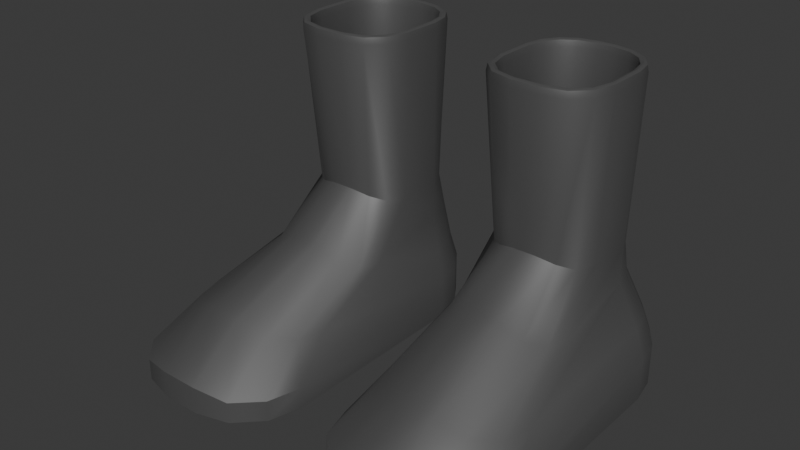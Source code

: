 # Source: IronBoots.blend  (saved by Blender 4.2.66; exported with 4.5.12 LTS)
import bpy
from mathutils import Matrix  # noqa: F401  (used for matrix-valued properties, if any)

bpy.ops.wm.read_factory_settings(use_empty=True)
scene = bpy.context.scene
scene.name = 'Scene'

# ---- collections
col_collection = bpy.data.collections.new('Collection'); scene.collection.children.link(col_collection)

# ---- materials (node trees are filled in below, after node groups)
mat_ironboots = bpy.data.materials.new('IronBoots')
mat_dark = bpy.data.materials.new('Dark')
mat_dark.alpha_threshold = 0.0
mat_dark.roughness = 0.5
mat_dark.line_color = (0.0, 0.0, 0.0, 1.0)

# ---- node groups
ng_smooth_by_angle = bpy.data.node_groups.new('Smooth by Angle', 'GeometryNodeTree')
_s = ng_smooth_by_angle.interface.new_socket(name='Mesh', in_out='OUTPUT', socket_type='NodeSocketGeometry')
_s = ng_smooth_by_angle.interface.new_socket(name='Mesh', in_out='INPUT', socket_type='NodeSocketGeometry')
_s = ng_smooth_by_angle.interface.new_socket(name='Angle', in_out='INPUT', socket_type='NodeSocketFloat')
_s.subtype = 'ANGLE'
_s.default_value = 0.5236
_s.min_value = 0.0
_s.max_value = 3.142
_s.description = 'Maximum face angle for smooth edges'
_s = ng_smooth_by_angle.interface.new_socket(name='Ignore Sharpness', in_out='INPUT', socket_type='NodeSocketBool')
_s.force_non_field = True
ng_smooth_by_angle.description = 'Set the sharpness of mesh edges based on the angle between the neighboring faces'
ng_smooth_by_angle.is_modifier = True
_N = ng_smooth_by_angle.nodes; _L = ng_smooth_by_angle.links
n0 = _N.new('GeometryNodeSetShadeSmooth'); n0.name = 'Set Shade Smooth'; n0.location = (120, -80)
n0.domain = 'EDGE'
n1 = _N.new('GeometryNodeSetShadeSmooth'); n1.name = 'Set Shade Smooth.001'; n1.location = (300, -80)
n2 = _N.new('NodeGroupOutput'); n2.name = 'Group Output'; n2.location = (480, -80)
n3 = _N.new('GeometryNodeInputMeshEdgeAngle'); n3.name = 'Edge Angle'; n3.location = (-440, -240)
n4 = _N.new('NodeGroupInput'); n4.name = 'Group Input'; n4.location = (-80, -80)
n5 = _N.new('GeometryNodeInputEdgeSmooth'); n5.name = 'Is Edge Smooth'; n5.location = (-260, -120)
n6 = _N.new('GeometryNodeInputShadeSmooth'); n6.name = 'Is Shade Smooth'; n6.location = (-440, -397)
n7 = _N.new('FunctionNodeCompare'); n7.name = 'Compare'; n7.location = (-260, -260)
n7.operation = 'LESS_EQUAL'
n7.inputs[6].default_value = (0.0, 0.0, 0.0, 0.0)
n7.inputs[7].default_value = (0.0, 0.0, 0.0, 0.0)
n8 = _N.new('FunctionNodeBooleanMath'); n8.name = 'Boolean Math.001'; n8.location = (-80, -260)
n9 = _N.new('NodeGroupInput'); n9.name = 'Group Input.001'; n9.location = (-440, -329)
n10 = _N.new('NodeGroupInput'); n10.name = 'Group Input.002'; n10.location = (-259, -189)
n11 = _N.new('FunctionNodeBooleanMath'); n11.name = 'Boolean Math'; n11.location = (-80, -149)
n11.operation = 'OR'
n12 = _N.new('FunctionNodeBooleanMath'); n12.name = 'Boolean Math.002'; n12.location = (-260, -380)
n12.operation = 'OR'
n13 = _N.new('NodeGroupInput'); n13.name = 'Group Input.003'; n13.location = (-440, -460)
_L.new(n3.outputs[0], n7.inputs[0])
_L.new(n1.outputs[0], n2.inputs[0])
_L.new(n9.outputs[1], n7.inputs[1])
_L.new(n7.outputs[0], n8.inputs[0])
_L.new(n4.outputs[0], n0.inputs[0])
_L.new(n0.outputs[0], n1.inputs[0])
_L.new(n8.outputs[0], n0.inputs[2])
_L.new(n10.outputs[2], n11.inputs[1])
_L.new(n5.outputs[0], n11.inputs[0])
_L.new(n11.outputs[0], n0.inputs[1])
_L.new(n13.outputs[2], n12.inputs[1])
_L.new(n6.outputs[0], n12.inputs[0])
_L.new(n12.outputs[0], n8.inputs[1])
n2.is_active_output = True

# ---- material node trees
mat_ironboots.use_nodes = True; mat_ironboots.node_tree.nodes.clear()
_N = mat_ironboots.node_tree.nodes; _L = mat_ironboots.node_tree.links
n0 = _N.new('ShaderNodeBsdfPrincipled'); n0.name = 'Principled BSDF'; n0.location = (10, 300)
n0.inputs[0].default_value = (0.1477, 0.1477, 0.1477, 1.0)
n0.inputs[1].default_value = 0.5181
n0.inputs[3].default_value = 1.8
n1 = _N.new('ShaderNodeOutputMaterial'); n1.name = 'Material Output'; n1.location = (300, 300)
_L.new(n0.outputs[0], n1.inputs[0])
n1.is_active_output = True
mat_dark.use_nodes = True; mat_dark.node_tree.nodes.clear()
_N = mat_dark.node_tree.nodes; _L = mat_dark.node_tree.links
n0 = _N.new('ShaderNodeOutputMaterial'); n0.name = 'Material Output'; n0.location = (300, 300)
n1 = _N.new('ShaderNodeBsdfPrincipled'); n1.name = 'Principled BSDF'; n1.location = (10, 300)
n1.inputs[0].default_value = (0.0, 0.0, 0.0, 1.0)
n1.inputs[2].default_value = 1.0
n1.inputs[3].default_value = 1.0
_L.new(n1.outputs[0], n0.inputs[0])
n0.is_active_output = True

# ---- world
world_world = bpy.data.worlds.new('World'); scene.world = world_world
world_world.use_nodes = True; world_world.node_tree.nodes.clear()
_N = world_world.node_tree.nodes; _L = world_world.node_tree.links
n0 = _N.new('ShaderNodeOutputWorld'); n0.name = 'World Output'; n0.location = (300, 300)
n1 = _N.new('ShaderNodeBackground'); n1.name = 'Background'; n1.location = (10, 300)
n1.inputs[0].default_value = (0.05088, 0.05088, 0.05088, 1.0)
_L.new(n1.outputs[0], n0.inputs[0])
n0.is_active_output = True
world_world.color = (0.05088, 0.05088, 0.05088)
world_world.sun_shadow_jitter_overblur = 0.0

# ---- meshes
me_plane = bpy.data.meshes.new('Plane')
me_plane.from_pydata([(1.154, -0.6122, 0.001318), (0.7665, -1.0, 0.001318), (1.102, -0.8061, 0.001318), (0.9604, -0.948, 0.001318), (0.542, -1.0, 0.001318), (0.1542, -0.6122, 0.001318), (0.3481, -0.948, 0.001318), (0.2062, -0.8061, 0.001318), (0.1542, -0.6122, 0.1221), (0.542, -1.0, 0.1593), (0.2062, -0.8061, 0.1221), (0.3481, -0.948, 0.1244), (0.7665, -1.0, 0.1593), (1.154, -0.6122, 0.1221), (0.9604, -0.948, 0.1244), (1.102, -0.8061, 0.1221), (0.7269, 1.0, 0.001318), (1.154, 0.5727, 0.001318), (0.8905, 0.9675, 0.001318), (1.029, 0.8748, 0.001318), (1.122, 0.7362, 0.001318), (0.1542, 0.5727, 0.001318), (0.5816, 1.0, 0.001318), (0.1868, 0.7362, 0.001318), (0.2794, 0.8748, 0.001318), (0.418, 0.9675, 0.001318), (1.154, 0.5727, 0.2487), (0.7269, 1.0, 0.2487), (1.122, 0.7362, 0.2487), (1.029, 0.8748, 0.2487), (0.8905, 0.9675, 0.2487), (0.5816, 1.0, 0.2487), (0.1542, 0.5727, 0.2487), (0.418, 0.9675, 0.2487), (0.2794, 0.8748, 0.2487), (0.1868, 0.7362, 0.2487), (0.5306, -0.105, 0.6172), (0.8251, -0.06984, 0.5432), (0.9153, 0.02036, 0.4968), (0.9505, 0.1516, 0.4968), (0.5602, 0.92, 0.5996), (0.2739, 0.6338, 0.5996), (0.9505, 0.6338, 0.5996), (0.7771, 0.8976, 0.5996), (0.6643, 0.92, 0.5996), (0.5613, -0.6598, 0.3973), (0.4007, -0.6168, 0.3259), (0.2832, -0.4992, 0.306), (0.2401, -0.3387, 0.306), (0.9078, -0.6168, 0.3259), (0.7472, -0.6598, 0.3973), (1.025, -0.4992, 0.306), (1.068, -0.3387, 0.306), (0.4586, 0.9696, 0.3621), (0.594, 0.9966, 0.3621), (0.3438, 0.8929, 0.3621), (0.2671, 0.7781, 0.3621), (0.2401, 0.6427, 0.3621), (1.041, 0.7781, 0.3621), (1.068, 0.6427, 0.3621), (0.9647, 0.8929, 0.3621), (0.8499, 0.9696, 0.3621), (0.7144, 0.9966, 0.3621), (0.9223, 0.4185, 0.79), (0.8599, 0.3267, 0.7795), (0.7622, 0.8676, 0.79), (0.8438, 0.8117, 0.79), (0.678, 0.2287, 0.8392), (0.5464, 0.2287, 0.8392), (0.6611, 0.8988, 0.7898), (0.4622, 0.8676, 0.79), (0.5633, 0.8988, 0.7898), (0.4444, 0.2639, 0.8088), (0.3806, 0.8117, 0.79), (0.3646, 0.3267, 0.7795), (0.9458, 0.6331, 0.7894), (0.3181, 0.7341, 0.7898), (0.3021, 0.4185, 0.79), (0.2786, 0.6331, 0.7894), (0.78, 0.2639, 0.8088), (0.9064, 0.7341, 0.7898), (0.3993, -0.06984, 0.5432), (0.3091, 0.02036, 0.4968), (0.2739, 0.1516, 0.4968), (0.6938, -0.105, 0.6172), (0.4474, 0.8976, 0.5996), (0.3568, 0.8371, 0.5996), (0.2964, 0.7466, 0.5996), (0.9281, 0.7466, 0.5996), (0.8676, 0.8371, 0.5996), (0.537, 0.1975, 1.491), (0.4246, 0.2276, 1.491), (0.353, 0.2993, 1.491), (0.3229, 0.4117, 1.491), (0.7998, 0.2276, 1.491), (0.6874, 0.1975, 1.491), (0.8714, 0.2993, 1.491), (0.9015, 0.4117, 1.491), (0.4664, 0.8515, 1.491), (0.565, 0.8711, 1.491), (0.3921, 0.8018, 1.491), (0.3425, 0.7275, 1.491), (0.3229, 0.6289, 1.491), (0.8819, 0.7275, 1.491), (0.9015, 0.6289, 1.491), (0.8323, 0.8018, 1.491), (0.758, 0.8515, 1.491), (0.6594, 0.8711, 1.491), (0.5338, 0.173, 1.755), (0.537, 0.1975, 1.71), (0.5361, 0.1903, 1.748), (0.4246, 0.2276, 1.71), (0.412, 0.2057, 1.755), (0.4209, 0.2212, 1.748), (0.353, 0.2993, 1.71), (0.331, 0.2866, 1.755), (0.3466, 0.2956, 1.748), (0.3229, 0.4117, 1.71), (0.2984, 0.4084, 1.755), (0.3157, 0.4107, 1.748), (0.8124, 0.2057, 1.755), (0.7998, 0.2276, 1.71), (0.8035, 0.2212, 1.748), (0.6874, 0.1975, 1.71), (0.6906, 0.173, 1.755), (0.6883, 0.1903, 1.748), (0.8934, 0.2866, 1.755), (0.8714, 0.2993, 1.71), (0.8779, 0.2956, 1.748), (0.926, 0.4084, 1.755), (0.9015, 0.4117, 1.71), (0.9087, 0.4107, 1.748), (0.4569, 0.8745, 1.755), (0.4664, 0.8515, 1.71), (0.4637, 0.8582, 1.748), (0.565, 0.8711, 1.71), (0.5626, 0.8955, 1.755), (0.5643, 0.8782, 1.748), (0.3745, 0.8194, 1.755), (0.3921, 0.8018, 1.71), (0.387, 0.807, 1.748), (0.3194, 0.737, 1.755), (0.3425, 0.7275, 1.71), (0.3357, 0.7303, 1.748), (0.2984, 0.6314, 1.755), (0.3229, 0.6289, 1.71), (0.3157, 0.6297, 1.748), (0.905, 0.737, 1.755), (0.8819, 0.7275, 1.71), (0.8887, 0.7303, 1.748), (0.9015, 0.6289, 1.71), (0.926, 0.6314, 1.755), (0.9087, 0.6297, 1.748), (0.8499, 0.8194, 1.755), (0.8323, 0.8018, 1.71), (0.8375, 0.807, 1.748), (0.7675, 0.8745, 1.755), (0.758, 0.8515, 1.71), (0.7608, 0.8582, 1.748), (0.6618, 0.8955, 1.755), (0.6594, 0.8711, 1.71), (0.6601, 0.8782, 1.748), (0.5306, 0.1485, 1.71), (0.5338, 0.173, 1.755), (0.5315, 0.1557, 1.748), (0.412, 0.2057, 1.755), (0.3993, 0.1837, 1.71), (0.403, 0.1902, 1.748), (0.331, 0.2866, 1.755), (0.3091, 0.2739, 1.71), (0.3155, 0.2776, 1.748), (0.2984, 0.4084, 1.755), (0.2739, 0.4052, 1.71), (0.2811, 0.4062, 1.748), (0.8251, 0.1837, 1.71), (0.8124, 0.2057, 1.755), (0.8214, 0.1902, 1.748), (0.6906, 0.173, 1.755), (0.6938, 0.1485, 1.71), (0.6929, 0.1557, 1.748), (0.9153, 0.2739, 1.71), (0.8934, 0.2866, 1.755), (0.9089, 0.2776, 1.748), (0.9505, 0.4052, 1.71), (0.926, 0.4084, 1.755), (0.9433, 0.4062, 1.748), (0.4474, 0.8976, 1.71), (0.4569, 0.8745, 1.755), (0.4501, 0.8908, 1.748), (0.5626, 0.8955, 1.755), (0.5602, 0.92, 1.71), (0.5609, 0.9128, 1.748), (0.3568, 0.8371, 1.71), (0.3745, 0.8194, 1.755), (0.362, 0.8319, 1.748), (0.2964, 0.7466, 1.71), (0.3194, 0.737, 1.755), (0.3031, 0.7438, 1.748), (0.2739, 0.6338, 1.71), (0.2984, 0.6314, 1.755), (0.2811, 0.6331, 1.748), (0.9281, 0.7466, 1.71), (0.905, 0.737, 1.755), (0.9213, 0.7438, 1.748), (0.926, 0.6314, 1.755), (0.9505, 0.6338, 1.71), (0.9433, 0.6331, 1.748), (0.8676, 0.8371, 1.71), (0.8499, 0.8194, 1.755), (0.8624, 0.8319, 1.748), (0.7771, 0.8976, 1.71), (0.7675, 0.8745, 1.755), (0.7743, 0.8908, 1.748), (0.6643, 0.92, 1.71), (0.6618, 0.8955, 1.755), (0.6635, 0.9128, 1.748)], [], [(0, 17, 26, 13), (32, 8, 48, 57), (21, 5, 8, 32), (4, 9, 11, 6), (6, 11, 10, 7), (7, 10, 8, 5), (12, 1, 3, 14), (14, 3, 2, 15), (15, 2, 0, 13), (4, 1, 12, 9), (31, 22, 25, 33), (33, 25, 24, 34), (34, 24, 23, 35), (35, 23, 21, 32), (26, 17, 20, 28), (28, 20, 19, 29), (29, 19, 18, 30), (30, 18, 16, 27), (16, 22, 31, 27), (63, 75, 205, 183), (11, 9, 45, 46), (28, 29, 60, 58), (15, 13, 52, 51), (35, 32, 57, 56), (12, 14, 49, 50), (33, 34, 55, 53), (27, 31, 54, 62), (29, 30, 61, 60), (10, 11, 46, 47), (26, 28, 58, 59), (9, 12, 50, 45), (13, 26, 59, 52), (14, 15, 51, 49), (34, 35, 56, 55), (31, 33, 53, 54), (30, 27, 62, 61), (8, 10, 47, 48), (36, 81, 46, 45), (81, 82, 47, 46), (82, 83, 48, 47), (37, 84, 50, 49), (38, 37, 49, 51), (39, 38, 51, 52), (84, 36, 45, 50), (85, 40, 54, 53), (86, 85, 53, 55), (87, 86, 55, 56), (41, 87, 56, 57), (88, 42, 59, 58), (89, 88, 58, 60), (43, 89, 60, 61), (44, 43, 61, 62), (40, 44, 62, 54), (42, 39, 52, 59), (83, 41, 57, 48), (150, 148, 103, 104), (65, 69, 213, 210), (74, 72, 166, 169), (70, 73, 192, 186), (68, 67, 178, 162), (73, 76, 195, 192), (69, 71, 190, 213), (77, 74, 169, 172), (71, 70, 186, 190), (76, 78, 198, 195), (78, 77, 172, 198), (67, 79, 174, 178), (75, 80, 201, 205), (79, 64, 180, 174), (80, 66, 207, 201), (64, 63, 183, 180), (66, 65, 210, 207), (88, 89, 66, 80), (37, 38, 64, 79), (42, 88, 80, 75), (84, 37, 79, 67), (87, 41, 78, 76), (41, 83, 77, 78), (83, 82, 74, 77), (86, 87, 76, 73), (39, 42, 75, 63), (82, 81, 72, 74), (85, 86, 73, 70), (44, 40, 71, 69), (81, 36, 68, 72), (40, 85, 70, 71), (43, 44, 69, 65), (36, 84, 67, 68), (89, 43, 65, 66), (38, 39, 63, 64), (6, 7, 5, 21, 23, 24, 25, 22, 16, 18, 19, 20, 17, 0, 2, 3, 1, 4), (109, 123, 95, 90), (117, 114, 92, 93), (145, 117, 93, 102), (121, 127, 96, 94), (127, 130, 97, 96), (130, 150, 104, 97), (114, 111, 91, 92), (133, 139, 100, 98), (160, 135, 99, 107), (144, 141, 196, 199), (142, 145, 102, 101), (148, 154, 105, 103), (154, 157, 106, 105), (157, 160, 107, 106), (72, 68, 162, 166), (139, 142, 101, 100), (135, 133, 98, 99), (123, 121, 94, 95), (93, 92, 91, 90, 95, 94, 96, 97, 104, 103, 105, 106, 107, 99, 98, 100, 101, 102), (120, 124, 177, 175), (147, 151, 204, 202), (126, 120, 175, 181), (153, 147, 202, 208), (129, 126, 181, 184), (156, 153, 208, 211), (124, 108, 163, 177), (159, 156, 211, 214), (132, 136, 189, 187), (108, 112, 165, 163), (136, 159, 214, 189), (138, 132, 187, 193), (112, 115, 168, 165), (151, 129, 184, 204), (141, 138, 193, 196), (115, 118, 171, 168), (118, 144, 199, 171), (163, 165, 167, 164), (164, 167, 166, 162), (165, 168, 170, 167), (167, 170, 169, 166), (168, 171, 173, 170), (170, 173, 172, 169), (175, 177, 179, 176), (176, 179, 178, 174), (181, 175, 176, 182), (182, 176, 174, 180), (184, 181, 182, 185), (185, 182, 180, 183), (177, 163, 164, 179), (179, 164, 162, 178), (187, 189, 191, 188), (188, 191, 190, 186), (193, 187, 188, 194), (194, 188, 186, 192), (196, 193, 194, 197), (197, 194, 192, 195), (199, 196, 197, 200), (200, 197, 195, 198), (202, 204, 206, 203), (203, 206, 205, 201), (208, 202, 203, 209), (209, 203, 201, 207), (211, 208, 209, 212), (212, 209, 207, 210), (214, 211, 212, 215), (215, 212, 210, 213), (189, 214, 215, 191), (191, 215, 213, 190), (204, 184, 185, 206), (206, 185, 183, 205), (171, 199, 200, 173), (173, 200, 198, 172), (109, 111, 113, 110), (110, 113, 112, 108), (111, 114, 116, 113), (113, 116, 115, 112), (114, 117, 119, 116), (116, 119, 118, 115), (121, 123, 125, 122), (122, 125, 124, 120), (127, 121, 122, 128), (128, 122, 120, 126), (130, 127, 128, 131), (131, 128, 126, 129), (123, 109, 110, 125), (125, 110, 108, 124), (133, 135, 137, 134), (134, 137, 136, 132), (139, 133, 134, 140), (140, 134, 132, 138), (142, 139, 140, 143), (143, 140, 138, 141), (145, 142, 143, 146), (146, 143, 141, 144), (148, 150, 152, 149), (149, 152, 151, 147), (154, 148, 149, 155), (155, 149, 147, 153), (157, 154, 155, 158), (158, 155, 153, 156), (160, 157, 158, 161), (161, 158, 156, 159), (135, 160, 161, 137), (137, 161, 159, 136), (150, 130, 131, 152), (152, 131, 129, 151), (117, 145, 146, 119), (119, 146, 144, 118), (111, 109, 90, 91)])
me_plane.polygons.foreach_set('use_smooth', [True] * 200)
me_plane.polygons.foreach_set('material_index', [0, 0, 0, 0, 0, 0, 0, 0, 0, 0, 0, 0, 0, 0, 0, 0, 0, 0, 0, 0, 0, 0, 0, 0, 0, 0, 0, 0, 0, 0, 0, 0, 0, 0, 0, 0, 0, 0, 0, 0, 0, 0, 0, 0, 0, 0, 0, 0, 0, 0, 0, 0, 0, 0, 0, 0, 0, 0, 0, 0, 0, 0, 0, 0, 0, 0, 0, 0, 0, 0, 0, 0, 0, 0, 0, 0, 0, 0, 0, 0, 0, 0, 0, 0, 0, 0, 0, 0, 0, 0, 0, 0, 0, 0, 0, 0, 0, 0, 0, 0, 0, 0, 0, 0, 0, 0, 0, 0, 0, 1, 0, 0, 0, 0, 0, 0, 0, 0, 0, 0, 0, 0, 0, 0, 0, 0, 0, 0, 0, 0, 0, 0, 0, 0, 0, 0, 0, 0, 0, 0, 0, 0, 0, 0, 0, 0, 0, 0, 0, 0, 0, 0, 0, 0, 0, 0, 0, 0, 0, 0, 0, 0, 0, 0, 0, 0, 0, 0, 0, 0, 0, 0, 0, 0, 0, 0, 0, 0, 0, 0, 0, 0, 0, 0, 0, 0, 0, 0, 0, 0, 0, 0, 0, 0, 0, 0, 0, 0, 0, 0])
_uv = me_plane.uv_layers.new(name='UVMap')
_uv.uv.foreach_set('vector', [0.0, 0.0, 0.0, 0.0, 0.0, 0.0, 0.0, 0.0, 0.0, 0.0, 0.0, 0.0, 0.0, 0.0, 0.0, 0.0, 0.0, 0.0, 0.0, 0.0, 0.0, 0.0, 0.0, 0.0, 0.3878, 0.0, 0.3878, 0.0, 0.1939, 0.0, 0.1939, 0.0, 0.1939, 0.0, 0.1939, 0.0, 0.0, 0.0, 0.0, 0.0, 0.0, 0.0, 0.0, 0.0, 0.0, 0.0, 0.0, 0.0, 0.6122, 0.0, 0.6122, 0.0, 0.8061, 0.0, 0.8061, 0.0, 0.8061, 0.0, 0.8061, 0.0, 1.0, 0.0, 1.0, 0.0, 0.0, 0.0, 0.0, 0.0, 0.0, 0.0, 0.0, 0.0, 0.3878, 0.0, 0.6122, 0.0, 0.6122, 0.0, 0.3878, 0.0, 0.0, 0.0, 0.0, 0.0, 0.0, 0.0, 0.0, 0.0, 0.0, 0.0, 0.0, 0.0, 0.0, 0.0, 0.0, 0.0, 0.0, 0.0, 0.0, 0.0, 0.0, 0.0, 0.0, 0.0, 0.0, 0.0, 0.0, 0.0, 0.0, 0.0, 0.0, 0.0, 0.0, 0.0, 0.0, 0.0, 0.0, 0.0, 0.0, 0.0, 0.0, 0.0, 0.0, 0.0, 0.0, 0.0, 0.0, 0.0, 0.0, 0.0, 0.0, 0.0, 0.0, 0.0, 0.0, 0.0, 0.0, 0.0, 0.0, 0.0, 0.0, 0.0, 0.0, 0.0, 0.0, 0.0, 0.0, 0.0, 0.0, 0.0, 0.0, 0.0, 0.9234, 0.1989, 0.9234, 0.7826, 0.9234, 0.7826, 0.9234, 0.1989, 0.1939, 0.0, 0.3878, 0.0, 0.3878, 0.0, 0.1939, 0.0, 0.0, 0.0, 0.0, 0.0, 0.0, 0.0, 0.0, 0.0, 0.0, 0.0, 0.0, 0.0, 0.0, 0.0, 0.0, 0.0, 0.0, 0.0, 0.0, 0.0, 0.0, 0.0, 0.0, 0.0, 0.6122, 0.0, 0.8061, 0.0, 0.8061, 0.0, 0.6122, 0.0, 0.0, 0.0, 0.0, 0.0, 0.0, 0.0, 0.0, 0.0, 0.0, 0.0, 0.0, 0.0, 0.0, 0.0, 0.0, 0.0, 0.0, 0.0, 0.0, 0.0, 0.0, 0.0, 0.0, 0.0, 0.0, 0.0, 0.1939, 0.0, 0.1939, 0.0, 0.0, 0.0, 0.0, 0.0, 0.0, 0.0, 0.0, 0.0, 0.0, 0.0, 0.3878, 0.0, 0.6122, 0.0, 0.6122, 0.0, 0.3878, 0.0, 0.0, 0.0, 0.0, 0.0, 0.0, 0.0, 0.0, 0.0, 0.8061, 0.0, 1.0, 0.0, 1.0, 0.0, 0.8061, 0.0, 0.0, 0.0, 0.0, 0.0, 0.0, 0.0, 0.0, 0.0, 0.0, 0.0, 0.0, 0.0, 0.0, 0.0, 0.0, 0.0, 0.0, 0.0, 0.0, 0.0, 0.0, 0.0, 0.0, 0.0, 0.0, 0.0, 0.0, 0.0, 0.0, 0.0, 0.0, 0.0, 0.3979, 0.03832, 0.2336, 0.06033, 0.1939, 0.02598, 0.3878, 0.0, 0.2336, 0.06033, 0.1207, 0.1168, 0.05195, 0.09694, 0.1939, 0.02598, 0.1207, 0.1168, 0.07664, 0.1989, 0.0, 0.1939, 0.05195, 0.09694, 0.7664, 0.06033, 0.6021, 0.03832, 0.6122, 0.0, 0.8061, 0.02598, 0.8793, 0.1168, 0.7664, 0.06033, 0.8061, 0.02598, 0.948, 0.09694, 0.9234, 0.1989, 0.8793, 0.1168, 0.948, 0.09694, 1.0, 0.1939, 0.6021, 0.03832, 0.3979, 0.03832, 0.3878, 0.0, 0.6122, 0.0, 0.2937, 0.9476, 0.4349, 0.9617, 0.4273, 1.0, 0.2638, 0.9837, 0.1804, 0.9098, 0.2937, 0.9476, 0.2638, 0.9837, 0.1252, 0.9374, 0.1047, 0.8532, 0.1804, 0.9098, 0.1252, 0.9374, 0.03253, 0.8681, 0.07664, 0.7826, 0.1047, 0.8532, 0.03253, 0.8681, 0.0, 0.7863, 0.8953, 0.8532, 0.9234, 0.7826, 1.0, 0.7863, 0.9675, 0.8681, 0.8196, 0.9098, 0.8953, 0.8532, 0.9675, 0.8681, 0.8748, 0.9374, 0.7063, 0.9476, 0.8196, 0.9098, 0.8748, 0.9374, 0.7362, 0.9837, 0.5651, 0.9617, 0.7063, 0.9476, 0.7362, 0.9837, 0.5727, 1.0, 0.4349, 0.9617, 0.5651, 0.9617, 0.5727, 1.0, 0.4273, 1.0, 0.9234, 0.7826, 0.9234, 0.1989, 1.0, 0.1939, 1.0, 0.7863, 0.07664, 0.1989, 0.07664, 0.7826, 0.0, 0.7863, 0.0, 0.1939, 0.8621, 0.7196, 0.8376, 0.8169, 0.8376, 0.8169, 0.8621, 0.7196, 0.7063, 0.9476, 0.5651, 0.9617, 0.5651, 0.9617, 0.7063, 0.9476, 0.1207, 0.1168, 0.2336, 0.06033, 0.2336, 0.06033, 0.1207, 0.1168, 0.2937, 0.9476, 0.1804, 0.9098, 0.1804, 0.9098, 0.2937, 0.9476, 0.3979, 0.03832, 0.6021, 0.03832, 0.6021, 0.03832, 0.3979, 0.03832, 0.1804, 0.9098, 0.1047, 0.8532, 0.1047, 0.8532, 0.1804, 0.9098, 0.5651, 0.9617, 0.4349, 0.9617, 0.4349, 0.9617, 0.5651, 0.9617, 0.07664, 0.1989, 0.1207, 0.1168, 0.1207, 0.1168, 0.07664, 0.1989, 0.4349, 0.9617, 0.2937, 0.9476, 0.2937, 0.9476, 0.4349, 0.9617, 0.1047, 0.8532, 0.07664, 0.7826, 0.07664, 0.7826, 0.1047, 0.8532, 0.07664, 0.7826, 0.07664, 0.1989, 0.07664, 0.1989, 0.07664, 0.7826, 0.6021, 0.03832, 0.7664, 0.06033, 0.7664, 0.06033, 0.6021, 0.03832, 0.9234, 0.7826, 0.8953, 0.8532, 0.8953, 0.8532, 0.9234, 0.7826, 0.7664, 0.06033, 0.8793, 0.1168, 0.8793, 0.1168, 0.7664, 0.06033, 0.8953, 0.8532, 0.8196, 0.9098, 0.8196, 0.9098, 0.8953, 0.8532, 0.8793, 0.1168, 0.9234, 0.1989, 0.9234, 0.1989, 0.8793, 0.1168, 0.8196, 0.9098, 0.7063, 0.9476, 0.7063, 0.9476, 0.8196, 0.9098, 0.8953, 0.8532, 0.8196, 0.9098, 0.8196, 0.9098, 0.8953, 0.8532, 0.7664, 0.06033, 0.8793, 0.1168, 0.8793, 0.1168, 0.7664, 0.06033, 0.9234, 0.7826, 0.8953, 0.8532, 0.8953, 0.8532, 0.9234, 0.7826, 0.6021, 0.03832, 0.7664, 0.06033, 0.7664, 0.06033, 0.6021, 0.03832, 0.1047, 0.8532, 0.07664, 0.7826, 0.07664, 0.7826, 0.1047, 0.8532, 0.07664, 0.7826, 0.07664, 0.1989, 0.07664, 0.1989, 0.07664, 0.7826, 0.07664, 0.1989, 0.1207, 0.1168, 0.1207, 0.1168, 0.07664, 0.1989, 0.1804, 0.9098, 0.1047, 0.8532, 0.1047, 0.8532, 0.1804, 0.9098, 0.9234, 0.1989, 0.9234, 0.7826, 0.9234, 0.7826, 0.9234, 0.1989, 0.1207, 0.1168, 0.2336, 0.06033, 0.2336, 0.06033, 0.1207, 0.1168, 0.2937, 0.9476, 0.1804, 0.9098, 0.1804, 0.9098, 0.2937, 0.9476, 0.5651, 0.9617, 0.4349, 0.9617, 0.4349, 0.9617, 0.5651, 0.9617, 0.2336, 0.06033, 0.3979, 0.03832, 0.3979, 0.03832, 0.2336, 0.06033, 0.4349, 0.9617, 0.2937, 0.9476, 0.2937, 0.9476, 0.4349, 0.9617, 0.7063, 0.9476, 0.5651, 0.9617, 0.5651, 0.9617, 0.7063, 0.9476, 0.3979, 0.03832, 0.6021, 0.03832, 0.6021, 0.03832, 0.3979, 0.03832, 0.8196, 0.9098, 0.7063, 0.9476, 0.7063, 0.9476, 0.8196, 0.9098, 0.8793, 0.1168, 0.9234, 0.1989, 0.9234, 0.1989, 0.8793, 0.1168, 0.1939, 0.0, 0.0, 0.0, 0.0, 0.0, 0.0, 0.0, 0.0, 0.0, 0.0, 0.0, 0.0, 0.0, 0.0, 0.0, 0.0, 0.0, 0.0, 0.0, 0.0, 0.0, 0.0, 0.0, 0.0, 0.0, 0.0, 0.0, 0.0, 0.0, 0.8061, 0.0, 0.6122, 0.0, 0.3878, 0.0, 0.4059, 0.09007, 0.5941, 0.09007, 0.5941, 0.09007, 0.4059, 0.09007, 0.1379, 0.2622, 0.1756, 0.155, 0.1756, 0.155, 0.1379, 0.2622, 0.1379, 0.7196, 0.1379, 0.2622, 0.1379, 0.2622, 0.1379, 0.7196, 0.7347, 0.1072, 0.8244, 0.155, 0.8244, 0.155, 0.7347, 0.1072, 0.8244, 0.155, 0.8621, 0.2622, 0.8621, 0.2622, 0.8244, 0.155, 0.8621, 0.2622, 0.8621, 0.7196, 0.8621, 0.7196, 0.8621, 0.2622, 0.1756, 0.155, 0.2653, 0.1072, 0.2653, 0.1072, 0.1756, 0.155, 0.3176, 0.9001, 0.2246, 0.8679, 0.2246, 0.8679, 0.3176, 0.9001, 0.5591, 0.9111, 0.4409, 0.9111, 0.4409, 0.9111, 0.5591, 0.9111, 0.1073, 0.7511, 0.1336, 0.835, 0.1336, 0.835, 0.1073, 0.7511, 0.1624, 0.8169, 0.1379, 0.7196, 0.1379, 0.7196, 0.1624, 0.8169, 0.8376, 0.8169, 0.7754, 0.8679, 0.7754, 0.8679, 0.8376, 0.8169, 0.7754, 0.8679, 0.6824, 0.9001, 0.6824, 0.9001, 0.7754, 0.8679, 0.6824, 0.9001, 0.5591, 0.9111, 0.5591, 0.9111, 0.6824, 0.9001, 0.2336, 0.06033, 0.3979, 0.03832, 0.3979, 0.03832, 0.2336, 0.06033, 0.2246, 0.8679, 0.1624, 0.8169, 0.1624, 0.8169, 0.2246, 0.8679, 0.4409, 0.9111, 0.3176, 0.9001, 0.3176, 0.9001, 0.4409, 0.9111, 0.5941, 0.09007, 0.7347, 0.1072, 0.7347, 0.1072, 0.5941, 0.09007, 0.1379, 0.2622, 0.1756, 0.155, 0.2653, 0.1072, 0.4059, 0.09007, 0.5941, 0.09007, 0.7347, 0.1072, 0.8244, 0.155, 0.8621, 0.2622, 0.8621, 0.7196, 0.8376, 0.8169, 0.7754, 0.8679, 0.6824, 0.9001, 0.5591, 0.9111, 0.4409, 0.9111, 0.3176, 0.9001, 0.2246, 0.8679, 0.1624, 0.8169, 0.1379, 0.7196, 0.7506, 0.08375, 0.5981, 0.06419, 0.5981, 0.06419, 0.7506, 0.08375, 0.8664, 0.835, 0.8927, 0.7511, 0.8927, 0.7511, 0.8664, 0.835, 0.8519, 0.1359, 0.7506, 0.08375, 0.7506, 0.08375, 0.8519, 0.1359, 0.7975, 0.8888, 0.8664, 0.835, 0.8664, 0.835, 0.7975, 0.8888, 0.8927, 0.2306, 0.8519, 0.1359, 0.8519, 0.1359, 0.8927, 0.2306, 0.6944, 0.9239, 0.7975, 0.8888, 0.7975, 0.8888, 0.6944, 0.9239, 0.5981, 0.06419, 0.4019, 0.06419, 0.4019, 0.06419, 0.5981, 0.06419, 0.5621, 0.9364, 0.6944, 0.9239, 0.6944, 0.9239, 0.5621, 0.9364, 0.3056, 0.9239, 0.4379, 0.9364, 0.4379, 0.9364, 0.3056, 0.9239, 0.4019, 0.06419, 0.2494, 0.08375, 0.2494, 0.08375, 0.4019, 0.06419, 0.4379, 0.9364, 0.5621, 0.9364, 0.5621, 0.9364, 0.4379, 0.9364, 0.2025, 0.8888, 0.3056, 0.9239, 0.3056, 0.9239, 0.2025, 0.8888, 0.2494, 0.08375, 0.1481, 0.1359, 0.1481, 0.1359, 0.2494, 0.08375, 0.8927, 0.7511, 0.8927, 0.2306, 0.8927, 0.2306, 0.8927, 0.7511, 0.1336, 0.835, 0.2025, 0.8888, 0.2025, 0.8888, 0.1336, 0.835, 0.1481, 0.1359, 0.1073, 0.2306, 0.1073, 0.2306, 0.1481, 0.1359, 0.1073, 0.2306, 0.1073, 0.7511, 0.1073, 0.7511, 0.1073, 0.2306, 0.4019, 0.06419, 0.2494, 0.08375, 0.2339, 0.0606, 0.3979, 0.03839, 0.3979, 0.03839, 0.2339, 0.0606, 0.2336, 0.06033, 0.3979, 0.03832, 0.2494, 0.08375, 0.1481, 0.1359, 0.1212, 0.1169, 0.2339, 0.0606, 0.2339, 0.0606, 0.1212, 0.1169, 0.1207, 0.1168, 0.2336, 0.06033, 0.1481, 0.1359, 0.1073, 0.2306, 0.07679, 0.1998, 0.1212, 0.1169, 0.1212, 0.1169, 0.07679, 0.1998, 0.07664, 0.1989, 0.1207, 0.1168, 0.7506, 0.08375, 0.5981, 0.06419, 0.6021, 0.03839, 0.7661, 0.0606, 0.7661, 0.0606, 0.6021, 0.03839, 0.6021, 0.03832, 0.7664, 0.06033, 0.8519, 0.1359, 0.7506, 0.08375, 0.7661, 0.0606, 0.8788, 0.1169, 0.8788, 0.1169, 0.7661, 0.0606, 0.7664, 0.06033, 0.8793, 0.1168, 0.8927, 0.2306, 0.8519, 0.1359, 0.8788, 0.1169, 0.9232, 0.1998, 0.9232, 0.1998, 0.8788, 0.1169, 0.8793, 0.1168, 0.9234, 0.1989, 0.5981, 0.06419, 0.4019, 0.06419, 0.3979, 0.03839, 0.6021, 0.03839, 0.6021, 0.03839, 0.3979, 0.03839, 0.3979, 0.03832, 0.6021, 0.03832, 0.3056, 0.9239, 0.4379, 0.9364, 0.4349, 0.9616, 0.2938, 0.9475, 0.2938, 0.9475, 0.4349, 0.9616, 0.4349, 0.9617, 0.2937, 0.9476, 0.2025, 0.8888, 0.3056, 0.9239, 0.2938, 0.9475, 0.1807, 0.9097, 0.1807, 0.9097, 0.2938, 0.9475, 0.2937, 0.9476, 0.1804, 0.9098, 0.1336, 0.835, 0.2025, 0.8888, 0.1807, 0.9097, 0.105, 0.8531, 0.105, 0.8531, 0.1807, 0.9097, 0.1804, 0.9098, 0.1047, 0.8532, 0.1073, 0.7511, 0.1336, 0.835, 0.105, 0.8531, 0.07672, 0.7819, 0.07672, 0.7819, 0.105, 0.8531, 0.1047, 0.8532, 0.07664, 0.7826, 0.8664, 0.835, 0.8927, 0.7511, 0.9233, 0.7819, 0.895, 0.8531, 0.895, 0.8531, 0.9233, 0.7819, 0.9234, 0.7826, 0.8953, 0.8532, 0.7975, 0.8888, 0.8664, 0.835, 0.895, 0.8531, 0.8193, 0.9097, 0.8193, 0.9097, 0.895, 0.8531, 0.8953, 0.8532, 0.8196, 0.9098, 0.6944, 0.9239, 0.7975, 0.8888, 0.8193, 0.9097, 0.7062, 0.9475, 0.7062, 0.9475, 0.8193, 0.9097, 0.8196, 0.9098, 0.7063, 0.9476, 0.5621, 0.9364, 0.6944, 0.9239, 0.7062, 0.9475, 0.5651, 0.9616, 0.5651, 0.9616, 0.7062, 0.9475, 0.7063, 0.9476, 0.5651, 0.9617, 0.4379, 0.9364, 0.5621, 0.9364, 0.5651, 0.9616, 0.4349, 0.9616, 0.4349, 0.9616, 0.5651, 0.9616, 0.5651, 0.9617, 0.4349, 0.9617, 0.8927, 0.7511, 0.8927, 0.2306, 0.9232, 0.1998, 0.9233, 0.7819, 0.9233, 0.7819, 0.9232, 0.1998, 0.9234, 0.1989, 0.9234, 0.7826, 0.1073, 0.2306, 0.1073, 0.7511, 0.07672, 0.7819, 0.07679, 0.1998, 0.07679, 0.1998, 0.07672, 0.7819, 0.07664, 0.7826, 0.07664, 0.1989, 0.4059, 0.09007, 0.2653, 0.1072, 0.2653, 0.1072, 0.4059, 0.09007, 0.4059, 0.09007, 0.2653, 0.1072, 0.2494, 0.08375, 0.4019, 0.06419, 0.2653, 0.1072, 0.1756, 0.155, 0.1756, 0.155, 0.2653, 0.1072, 0.2653, 0.1072, 0.1756, 0.155, 0.1481, 0.1359, 0.2494, 0.08375, 0.1756, 0.155, 0.1379, 0.2622, 0.1379, 0.2622, 0.1756, 0.155, 0.1756, 0.155, 0.1379, 0.2622, 0.1073, 0.2306, 0.1481, 0.1359, 0.7347, 0.1072, 0.5941, 0.09007, 0.5941, 0.09007, 0.7347, 0.1072, 0.7347, 0.1072, 0.5941, 0.09007, 0.5981, 0.06419, 0.7506, 0.08375, 0.8244, 0.155, 0.7347, 0.1072, 0.7347, 0.1072, 0.8244, 0.155, 0.8244, 0.155, 0.7347, 0.1072, 0.7506, 0.08375, 0.8519, 0.1359, 0.8621, 0.2622, 0.8244, 0.155, 0.8244, 0.155, 0.8621, 0.2622, 0.8621, 0.2622, 0.8244, 0.155, 0.8519, 0.1359, 0.8927, 0.2306, 0.5941, 0.09007, 0.4059, 0.09007, 0.4059, 0.09007, 0.5941, 0.09007, 0.5941, 0.09007, 0.4059, 0.09007, 0.4019, 0.06419, 0.5981, 0.06419, 0.3176, 0.9001, 0.4409, 0.9111, 0.4409, 0.9111, 0.3176, 0.9001, 0.3176, 0.9001, 0.4409, 0.9111, 0.4379, 0.9364, 0.3056, 0.9239, 0.2246, 0.8679, 0.3176, 0.9001, 0.3176, 0.9001, 0.2246, 0.8679, 0.2246, 0.8679, 0.3176, 0.9001, 0.3056, 0.9239, 0.2025, 0.8888, 0.1624, 0.8169, 0.2246, 0.8679, 0.2246, 0.8679, 0.1624, 0.8169, 0.1624, 0.8169, 0.2246, 0.8679, 0.2025, 0.8888, 0.1336, 0.835, 0.1379, 0.7196, 0.1624, 0.8169, 0.1624, 0.8169, 0.1379, 0.7196, 0.1379, 0.7196, 0.1624, 0.8169, 0.1336, 0.835, 0.1073, 0.7511, 0.8376, 0.8169, 0.8621, 0.7196, 0.8621, 0.7196, 0.8376, 0.8169, 0.8376, 0.8169, 0.8621, 0.7196, 0.8927, 0.7511, 0.8664, 0.835, 0.7754, 0.8679, 0.8376, 0.8169, 0.8376, 0.8169, 0.7754, 0.8679, 0.7754, 0.8679, 0.8376, 0.8169, 0.8664, 0.835, 0.7975, 0.8888, 0.6824, 0.9001, 0.7754, 0.8679, 0.7754, 0.8679, 0.6824, 0.9001, 0.6824, 0.9001, 0.7754, 0.8679, 0.7975, 0.8888, 0.6944, 0.9239, 0.5591, 0.9111, 0.6824, 0.9001, 0.6824, 0.9001, 0.5591, 0.9111, 0.5591, 0.9111, 0.6824, 0.9001, 0.6944, 0.9239, 0.5621, 0.9364, 0.4409, 0.9111, 0.5591, 0.9111, 0.5591, 0.9111, 0.4409, 0.9111, 0.4409, 0.9111, 0.5591, 0.9111, 0.5621, 0.9364, 0.4379, 0.9364, 0.8621, 0.7196, 0.8621, 0.2622, 0.8621, 0.2622, 0.8621, 0.7196, 0.8621, 0.7196, 0.8621, 0.2622, 0.8927, 0.2306, 0.8927, 0.7511, 0.1379, 0.2622, 0.1379, 0.7196, 0.1379, 0.7196, 0.1379, 0.2622, 0.1379, 0.2622, 0.1379, 0.7196, 0.1073, 0.7511, 0.1073, 0.2306, 0.2653, 0.1072, 0.4059, 0.09007, 0.4059, 0.09007, 0.2653, 0.1072])
me_plane.materials.append(mat_ironboots)
me_plane.materials.append(mat_dark)
me_plane.update()

# ---- objects
ob_boots = bpy.data.objects.new('Boots', me_plane)

# ---- transforms, parenting, visibility, modifiers, constraints
ob_boots.location = (0.0, 0.0, 0.0)
_m = ob_boots.modifiers.new('Mirror', 'MIRROR')
_m = ob_boots.modifiers.new('Smooth by Angle', 'NODES')
_m.node_group = ng_smooth_by_angle
_gi = [s.identifier for s in ng_smooth_by_angle.interface.items_tree if s.item_type == 'SOCKET' and s.in_out == 'INPUT']
_m[_gi[1]] = 0.5725  # Angle
_m.use_pin_to_last = True
_m.show_group_selector = False

# ---- collection membership
col_collection.objects.link(ob_boots)

# ---- scene / render settings (as saved in the file)
scene.frame_start = 1; scene.frame_end = 250; scene.frame_set(1)
scene.render.engine = 'CYCLES'
bpy.context.view_layer.update()

# ---- added for rendering (the .blend has no active camera and no usable light): camera, sun
cam_auto = bpy.data.cameras.new('AutoCamera')
cam_auto.lens = 50.0
cam_auto.sensor_width = 36.0
cam_auto.clip_end = 1000.0
ob_auto_camera = bpy.data.objects.new('AutoCamera', cam_auto)
scene.collection.objects.link(ob_auto_camera)
ob_auto_camera.location = (3.2586, -3.91032, 3.48499)
ob_auto_camera.rotation_euler = (1.09748, -7.21219e-08, 0.694738)
scene.camera = ob_auto_camera
light_auto_sun = bpy.data.lights.new('AutoSun', 'SUN')
light_auto_sun.energy = 3.0
light_auto_sun.angle = 0.0523599
ob_auto_sun = bpy.data.objects.new('AutoSun', light_auto_sun)
scene.collection.objects.link(ob_auto_sun)
ob_auto_sun.rotation_euler = (0.872665, 0.174533, 0.523599)
bpy.context.view_layer.update()
